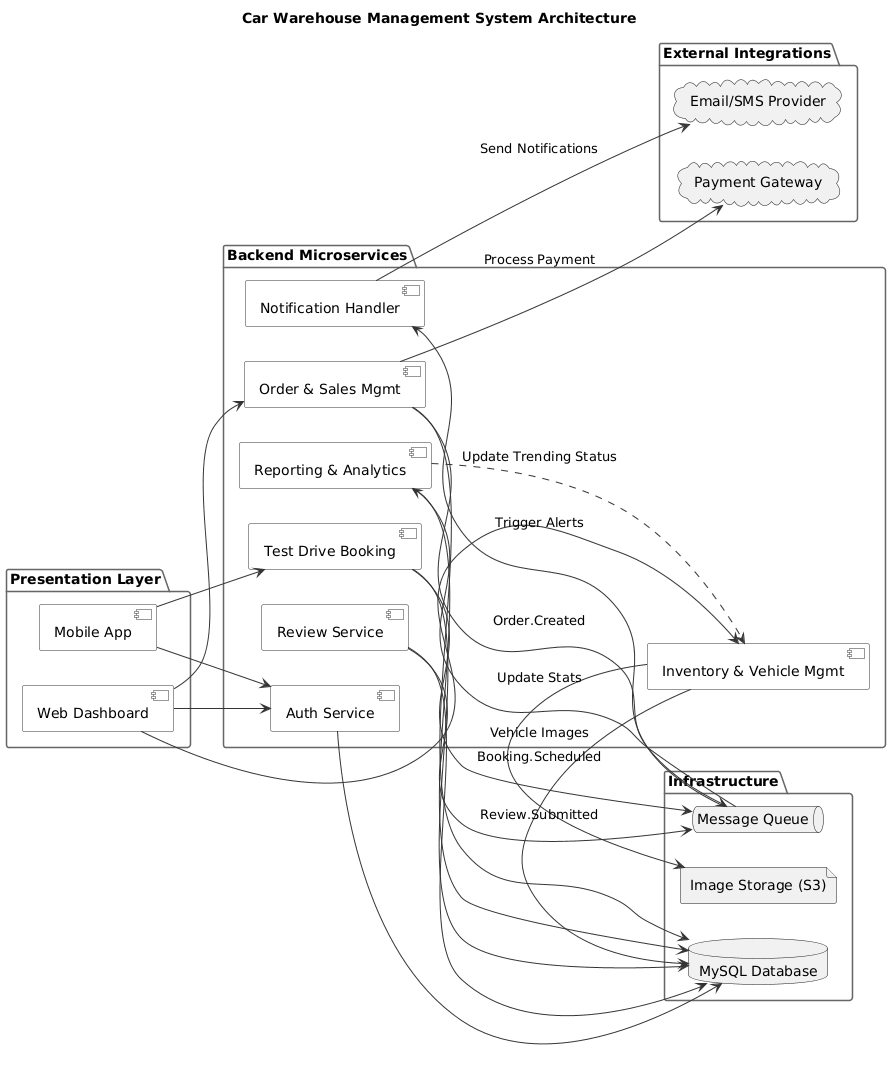

The diagram above was rendered by PlantUML. Its source (embedded in the PNG):
@startuml
' 1. FORCE LEFT-TO-RIGHT LAYOUT TO REDUCE CLUTTER
left to right direction

' 2. Clean Styling (Black & White for sharpness)
skinparam component {
    BackgroundColor White
    BorderColor #333333
    ArrowColor #333333
    FontName Arial
}
skinparam package {
    BackgroundColor #FAFAFA
    BorderColor #666666
}

title Car Warehouse Management System Architecture

' --- LAYER 1: PRESENTATION (LEFT) ---
package "Presentation Layer" {
    component "Web Dashboard" as WebClient
    component "Mobile App" as MobileClient
}

' --- LAYER 2: APP SERVICES (CENTER) ---
package "Backend Microservices" {
    component "Auth Service" as Auth
    component "Inventory & Vehicle Mgmt" as Inventory
    component "Order & Sales Mgmt" as Order
    component "Test Drive Booking" as Booking
    component "Review Service" as Review
    component "Reporting & Analytics" as Reporting
    component "Notification Handler" as Notification
}

' --- LAYER 3: DATA & INFRASTRUCTURE (RIGHT) ---
package "Infrastructure" {
    database "MySQL Database" as DB
    queue "Message Queue" as MQ
    file "Image Storage (S3)" as FS
}

' --- LAYER 4: EXTERNAL SYSTEMS (FAR RIGHT) ---
package "External Integrations" {
    cloud "Payment Gateway" as PG
    cloud "Email/SMS Provider" as ES
}

' ==========================================
' CONNECTIONS (Organized by Flow)
' ==========================================

' 1. User Traffic
WebClient --> Auth
WebClient --> Inventory
WebClient --> Order
MobileClient --> Auth
MobileClient --> Booking

' 2. Database Access (Bundled visually)
Auth --> DB
Inventory --> DB
Order --> DB
Booking --> DB
Review --> DB
Reporting --> DB

' 3. File System
Inventory --> FS : Vehicle Images

' 4. Asynchronous Messaging (The Event Loop)
Order --> MQ : Order.Created
Booking --> MQ : Booking.Scheduled
Review --> MQ : Review.Submitted

MQ --> Notification : Trigger Alerts
MQ --> Reporting : Update Stats

' 5. External Calls
Order --> PG : Process Payment
Notification --> ES : Send Notifications

' 6. Internal Logic
Reporting ..> Inventory : Update Trending Status
@enduml